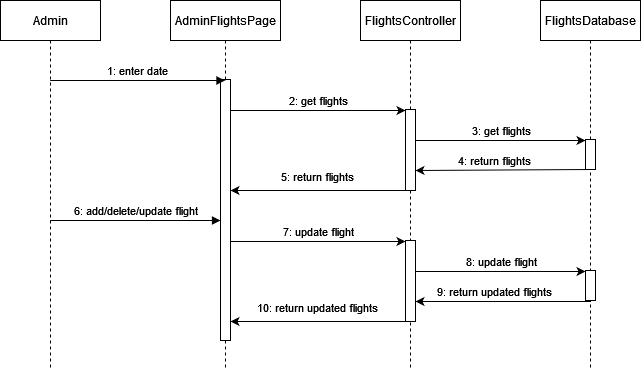

The diagram above was exported from draw.io. Its source (the exported page's mxGraphModel, read from the mxfile embedded in the PNG):
<mxGraphModel dx="660" dy="643" grid="1" gridSize="10" guides="1" tooltips="1" connect="1" arrows="1" fold="1" page="1" pageScale="1" pageWidth="850" pageHeight="1100" math="0" shadow="0">
  <root>
    <mxCell id="0" />
    <mxCell id="1" parent="0" />
    <mxCell id="aM9ryv3xv72pqoxQDRHE-1" value="Admin" style="shape=umlLifeline;perimeter=lifelinePerimeter;whiteSpace=wrap;html=1;container=0;dropTarget=0;collapsible=0;recursiveResize=0;outlineConnect=0;portConstraint=eastwest;newEdgeStyle={&quot;edgeStyle&quot;:&quot;elbowEdgeStyle&quot;,&quot;elbow&quot;:&quot;vertical&quot;,&quot;curved&quot;:0,&quot;rounded&quot;:0};" parent="1" vertex="1">
      <mxGeometry x="40" y="40" width="100" height="370" as="geometry" />
    </mxCell>
    <mxCell id="aM9ryv3xv72pqoxQDRHE-5" value="AdminFlightsPage" style="shape=umlLifeline;perimeter=lifelinePerimeter;whiteSpace=wrap;html=1;container=0;dropTarget=0;collapsible=0;recursiveResize=0;outlineConnect=0;portConstraint=eastwest;newEdgeStyle={&quot;edgeStyle&quot;:&quot;elbowEdgeStyle&quot;,&quot;elbow&quot;:&quot;vertical&quot;,&quot;curved&quot;:0,&quot;rounded&quot;:0};" parent="1" vertex="1">
      <mxGeometry x="210" y="40" width="110" height="370" as="geometry" />
    </mxCell>
    <mxCell id="oVbOLG3zMt_R2LTqJSlw-2" value="" style="html=1;points=[];perimeter=orthogonalPerimeter;outlineConnect=0;targetShapes=umlLifeline;portConstraint=eastwest;newEdgeStyle={&quot;edgeStyle&quot;:&quot;elbowEdgeStyle&quot;,&quot;elbow&quot;:&quot;vertical&quot;,&quot;curved&quot;:0,&quot;rounded&quot;:0};" vertex="1" parent="aM9ryv3xv72pqoxQDRHE-5">
      <mxGeometry x="50" y="79" width="10" height="261" as="geometry" />
    </mxCell>
    <mxCell id="oVbOLG3zMt_R2LTqJSlw-1" value="FlightsController" style="shape=umlLifeline;perimeter=lifelinePerimeter;whiteSpace=wrap;html=1;container=0;dropTarget=0;collapsible=0;recursiveResize=0;outlineConnect=0;portConstraint=eastwest;newEdgeStyle={&quot;edgeStyle&quot;:&quot;elbowEdgeStyle&quot;,&quot;elbow&quot;:&quot;vertical&quot;,&quot;curved&quot;:0,&quot;rounded&quot;:0};" vertex="1" parent="1">
      <mxGeometry x="400" y="40" width="100" height="370" as="geometry" />
    </mxCell>
    <mxCell id="oVbOLG3zMt_R2LTqJSlw-6" value="" style="html=1;points=[];perimeter=orthogonalPerimeter;outlineConnect=0;targetShapes=umlLifeline;portConstraint=eastwest;newEdgeStyle={&quot;edgeStyle&quot;:&quot;elbowEdgeStyle&quot;,&quot;elbow&quot;:&quot;vertical&quot;,&quot;curved&quot;:0,&quot;rounded&quot;:0};" vertex="1" parent="oVbOLG3zMt_R2LTqJSlw-1">
      <mxGeometry x="45" y="109" width="10" height="81" as="geometry" />
    </mxCell>
    <mxCell id="oVbOLG3zMt_R2LTqJSlw-3" value="FlightsDatabase" style="shape=umlLifeline;perimeter=lifelinePerimeter;whiteSpace=wrap;html=1;container=0;dropTarget=0;collapsible=0;recursiveResize=0;outlineConnect=0;portConstraint=eastwest;newEdgeStyle={&quot;edgeStyle&quot;:&quot;elbowEdgeStyle&quot;,&quot;elbow&quot;:&quot;vertical&quot;,&quot;curved&quot;:0,&quot;rounded&quot;:0};" vertex="1" parent="1">
      <mxGeometry x="580" y="40" width="100" height="370" as="geometry" />
    </mxCell>
    <mxCell id="oVbOLG3zMt_R2LTqJSlw-7" value="" style="html=1;points=[];perimeter=orthogonalPerimeter;outlineConnect=0;targetShapes=umlLifeline;portConstraint=eastwest;newEdgeStyle={&quot;edgeStyle&quot;:&quot;elbowEdgeStyle&quot;,&quot;elbow&quot;:&quot;vertical&quot;,&quot;curved&quot;:0,&quot;rounded&quot;:0};" vertex="1" parent="oVbOLG3zMt_R2LTqJSlw-3">
      <mxGeometry x="45" y="139" width="10" height="30" as="geometry" />
    </mxCell>
    <mxCell id="aM9ryv3xv72pqoxQDRHE-7" value="1: enter date" style="html=1;verticalAlign=bottom;endArrow=block;edgeStyle=elbowEdgeStyle;elbow=horizontal;curved=0;rounded=0;" parent="1" source="aM9ryv3xv72pqoxQDRHE-1" target="aM9ryv3xv72pqoxQDRHE-5" edge="1">
      <mxGeometry relative="1" as="geometry">
        <mxPoint x="95" y="120" as="sourcePoint" />
        <Array as="points">
          <mxPoint x="180" y="120" />
        </Array>
        <mxPoint x="210" y="160" as="targetPoint" />
      </mxGeometry>
    </mxCell>
    <mxCell id="oVbOLG3zMt_R2LTqJSlw-9" style="edgeStyle=elbowEdgeStyle;rounded=0;orthogonalLoop=1;jettySize=auto;html=1;elbow=vertical;curved=0;" edge="1" parent="1" source="oVbOLG3zMt_R2LTqJSlw-2" target="oVbOLG3zMt_R2LTqJSlw-6">
      <mxGeometry relative="1" as="geometry">
        <Array as="points">
          <mxPoint x="360" y="150" />
        </Array>
      </mxGeometry>
    </mxCell>
    <mxCell id="oVbOLG3zMt_R2LTqJSlw-10" value="2: get flights" style="edgeLabel;html=1;align=center;verticalAlign=middle;resizable=0;points=[];" vertex="1" connectable="0" parent="oVbOLG3zMt_R2LTqJSlw-9">
      <mxGeometry x="0.3176" y="2" relative="1" as="geometry">
        <mxPoint x="-27" y="-8" as="offset" />
      </mxGeometry>
    </mxCell>
    <mxCell id="oVbOLG3zMt_R2LTqJSlw-11" style="edgeStyle=elbowEdgeStyle;rounded=0;orthogonalLoop=1;jettySize=auto;html=1;elbow=vertical;curved=0;" edge="1" parent="1" source="oVbOLG3zMt_R2LTqJSlw-6" target="oVbOLG3zMt_R2LTqJSlw-7">
      <mxGeometry relative="1" as="geometry">
        <Array as="points">
          <mxPoint x="540" y="180" />
        </Array>
      </mxGeometry>
    </mxCell>
    <mxCell id="oVbOLG3zMt_R2LTqJSlw-12" value="3: get flights" style="edgeLabel;html=1;align=center;verticalAlign=middle;resizable=0;points=[];" vertex="1" connectable="0" parent="oVbOLG3zMt_R2LTqJSlw-11">
      <mxGeometry x="0.2118" y="2" relative="1" as="geometry">
        <mxPoint x="-18" y="-8" as="offset" />
      </mxGeometry>
    </mxCell>
    <mxCell id="oVbOLG3zMt_R2LTqJSlw-13" style="edgeStyle=elbowEdgeStyle;rounded=0;orthogonalLoop=1;jettySize=auto;html=1;elbow=vertical;curved=0;" edge="1" parent="1" source="oVbOLG3zMt_R2LTqJSlw-7" target="oVbOLG3zMt_R2LTqJSlw-6">
      <mxGeometry relative="1" as="geometry">
        <mxPoint x="460" y="210" as="targetPoint" />
        <Array as="points">
          <mxPoint x="563" y="210" />
        </Array>
      </mxGeometry>
    </mxCell>
    <mxCell id="oVbOLG3zMt_R2LTqJSlw-14" value="4: return flights" style="edgeLabel;html=1;align=center;verticalAlign=middle;resizable=0;points=[];" vertex="1" connectable="0" parent="oVbOLG3zMt_R2LTqJSlw-13">
      <mxGeometry x="0.2893" relative="1" as="geometry">
        <mxPoint x="16" y="-10" as="offset" />
      </mxGeometry>
    </mxCell>
    <mxCell id="oVbOLG3zMt_R2LTqJSlw-15" style="edgeStyle=elbowEdgeStyle;rounded=0;orthogonalLoop=1;jettySize=auto;html=1;elbow=vertical;curved=0;" edge="1" parent="1" source="oVbOLG3zMt_R2LTqJSlw-6" target="oVbOLG3zMt_R2LTqJSlw-2">
      <mxGeometry relative="1" as="geometry">
        <Array as="points">
          <mxPoint x="360" y="230" />
        </Array>
      </mxGeometry>
    </mxCell>
    <mxCell id="oVbOLG3zMt_R2LTqJSlw-16" value="5: return flights" style="edgeLabel;html=1;align=center;verticalAlign=middle;resizable=0;points=[];" vertex="1" connectable="0" parent="oVbOLG3zMt_R2LTqJSlw-15">
      <mxGeometry x="0.3039" y="3" relative="1" as="geometry">
        <mxPoint x="26" y="-17" as="offset" />
      </mxGeometry>
    </mxCell>
    <mxCell id="oVbOLG3zMt_R2LTqJSlw-17" value="6: add/delete/update flight" style="html=1;verticalAlign=bottom;endArrow=block;edgeStyle=elbowEdgeStyle;elbow=horizontal;curved=0;rounded=0;" edge="1" parent="1" source="aM9ryv3xv72pqoxQDRHE-1" target="oVbOLG3zMt_R2LTqJSlw-2">
      <mxGeometry relative="1" as="geometry">
        <mxPoint x="85" y="260" as="sourcePoint" />
        <Array as="points">
          <mxPoint x="175" y="260" />
        </Array>
        <mxPoint x="260" y="260" as="targetPoint" />
      </mxGeometry>
    </mxCell>
    <mxCell id="oVbOLG3zMt_R2LTqJSlw-18" value="" style="html=1;points=[];perimeter=orthogonalPerimeter;outlineConnect=0;targetShapes=umlLifeline;portConstraint=eastwest;newEdgeStyle={&quot;edgeStyle&quot;:&quot;elbowEdgeStyle&quot;,&quot;elbow&quot;:&quot;vertical&quot;,&quot;curved&quot;:0,&quot;rounded&quot;:0};" vertex="1" parent="1">
      <mxGeometry x="445" y="280" width="10" height="81" as="geometry" />
    </mxCell>
    <mxCell id="oVbOLG3zMt_R2LTqJSlw-19" value="" style="html=1;points=[];perimeter=orthogonalPerimeter;outlineConnect=0;targetShapes=umlLifeline;portConstraint=eastwest;newEdgeStyle={&quot;edgeStyle&quot;:&quot;elbowEdgeStyle&quot;,&quot;elbow&quot;:&quot;vertical&quot;,&quot;curved&quot;:0,&quot;rounded&quot;:0};" vertex="1" parent="1">
      <mxGeometry x="625" y="310" width="10" height="30" as="geometry" />
    </mxCell>
    <mxCell id="oVbOLG3zMt_R2LTqJSlw-20" style="edgeStyle=elbowEdgeStyle;rounded=0;orthogonalLoop=1;jettySize=auto;html=1;elbow=vertical;curved=0;" edge="1" parent="1" target="oVbOLG3zMt_R2LTqJSlw-18">
      <mxGeometry relative="1" as="geometry">
        <mxPoint x="270" y="281" as="sourcePoint" />
        <Array as="points">
          <mxPoint x="360" y="281" />
        </Array>
      </mxGeometry>
    </mxCell>
    <mxCell id="oVbOLG3zMt_R2LTqJSlw-21" value="7: update flight" style="edgeLabel;html=1;align=center;verticalAlign=middle;resizable=0;points=[];" vertex="1" connectable="0" parent="oVbOLG3zMt_R2LTqJSlw-20">
      <mxGeometry x="0.3176" y="2" relative="1" as="geometry">
        <mxPoint x="-27" y="-8" as="offset" />
      </mxGeometry>
    </mxCell>
    <mxCell id="oVbOLG3zMt_R2LTqJSlw-22" style="edgeStyle=elbowEdgeStyle;rounded=0;orthogonalLoop=1;jettySize=auto;html=1;elbow=vertical;curved=0;" edge="1" parent="1" source="oVbOLG3zMt_R2LTqJSlw-18" target="oVbOLG3zMt_R2LTqJSlw-19">
      <mxGeometry relative="1" as="geometry">
        <Array as="points">
          <mxPoint x="540" y="311" />
        </Array>
      </mxGeometry>
    </mxCell>
    <mxCell id="oVbOLG3zMt_R2LTqJSlw-23" value="8: update flight" style="edgeLabel;html=1;align=center;verticalAlign=middle;resizable=0;points=[];" vertex="1" connectable="0" parent="oVbOLG3zMt_R2LTqJSlw-22">
      <mxGeometry x="0.2118" y="2" relative="1" as="geometry">
        <mxPoint x="-18" y="-8" as="offset" />
      </mxGeometry>
    </mxCell>
    <mxCell id="oVbOLG3zMt_R2LTqJSlw-24" style="edgeStyle=elbowEdgeStyle;rounded=0;orthogonalLoop=1;jettySize=auto;html=1;elbow=vertical;curved=0;" edge="1" parent="1" source="oVbOLG3zMt_R2LTqJSlw-19" target="oVbOLG3zMt_R2LTqJSlw-18">
      <mxGeometry relative="1" as="geometry">
        <mxPoint x="460" y="341" as="targetPoint" />
        <Array as="points">
          <mxPoint x="563" y="341" />
        </Array>
      </mxGeometry>
    </mxCell>
    <mxCell id="oVbOLG3zMt_R2LTqJSlw-25" value="9: return updated flights" style="edgeLabel;html=1;align=center;verticalAlign=middle;resizable=0;points=[];" vertex="1" connectable="0" parent="oVbOLG3zMt_R2LTqJSlw-24">
      <mxGeometry x="0.2893" relative="1" as="geometry">
        <mxPoint x="16" y="-10" as="offset" />
      </mxGeometry>
    </mxCell>
    <mxCell id="oVbOLG3zMt_R2LTqJSlw-26" style="edgeStyle=elbowEdgeStyle;rounded=0;orthogonalLoop=1;jettySize=auto;html=1;elbow=vertical;curved=0;" edge="1" parent="1" source="oVbOLG3zMt_R2LTqJSlw-18">
      <mxGeometry relative="1" as="geometry">
        <mxPoint x="270" y="361" as="targetPoint" />
        <Array as="points">
          <mxPoint x="360" y="361" />
        </Array>
      </mxGeometry>
    </mxCell>
    <mxCell id="oVbOLG3zMt_R2LTqJSlw-27" value="10: return updated flights" style="edgeLabel;html=1;align=center;verticalAlign=middle;resizable=0;points=[];" vertex="1" connectable="0" parent="oVbOLG3zMt_R2LTqJSlw-26">
      <mxGeometry x="0.3039" y="3" relative="1" as="geometry">
        <mxPoint x="26" y="-17" as="offset" />
      </mxGeometry>
    </mxCell>
  </root>
</mxGraphModel>